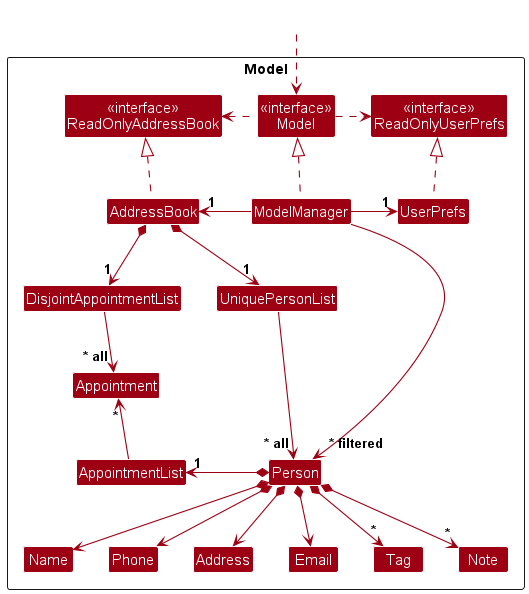

The diagram above was rendered by PlantUML. Its source (embedded in the PNG):
@startuml
!include style.puml
skinparam arrowThickness 1.1
skinparam arrowColor MODEL_COLOR
skinparam classBackgroundColor MODEL_COLOR

Package Model as ModelPackage <<Rectangle>>{
Class "<<interface>>\nReadOnlyAddressBook" as ReadOnlyAddressBook
Class "<<interface>>\nReadOnlyUserPrefs" as ReadOnlyUserPrefs
Class "<<interface>>\nModel" as Model
Class AddressBook
Class ModelManager
Class UserPrefs

Class UniquePersonList
Class DisjointAppointmentList
Class AppointmentList
Class Person
Class Address
Class Email
Class Name
Class Phone
Class Tag
Class Appointment
Class Note

Class I #FFFFFF
}

Class HiddenOutside #FFFFFF
HiddenOutside ..> Model

AddressBook .up.|> ReadOnlyAddressBook

ModelManager .up.|> Model
Model .right.> ReadOnlyUserPrefs
Model .left.> ReadOnlyAddressBook
ModelManager -left-> "1" AddressBook
ModelManager -right-> "1" UserPrefs
UserPrefs .up.|> ReadOnlyUserPrefs

AddressBook *-down-> "1" DisjointAppointmentList
DisjointAppointmentList -[hidden]r-> UniquePersonList
AddressBook *-down-> "1" UniquePersonList
UniquePersonList --> "~* all" Person
Person *--> Name
Person *--> Phone
Person *--> Email
Person *--> Address
Person *--> "*" Tag
Person *--> "*" Note

Person -[hidden]up--> I
UniquePersonList -[hidden]right-> I

Person *-left-> "1" AppointmentList
AppointmentList -up-> "*" Appointment
DisjointAppointmentList --> "~* all" Appointment

Name -[hidden]right-> Phone
Phone -[hidden]right-> Address
Address -[hidden]right-> Email
Email -[hidden]right-> Tag

ModelManager --> "~* filtered" Person
@enduml